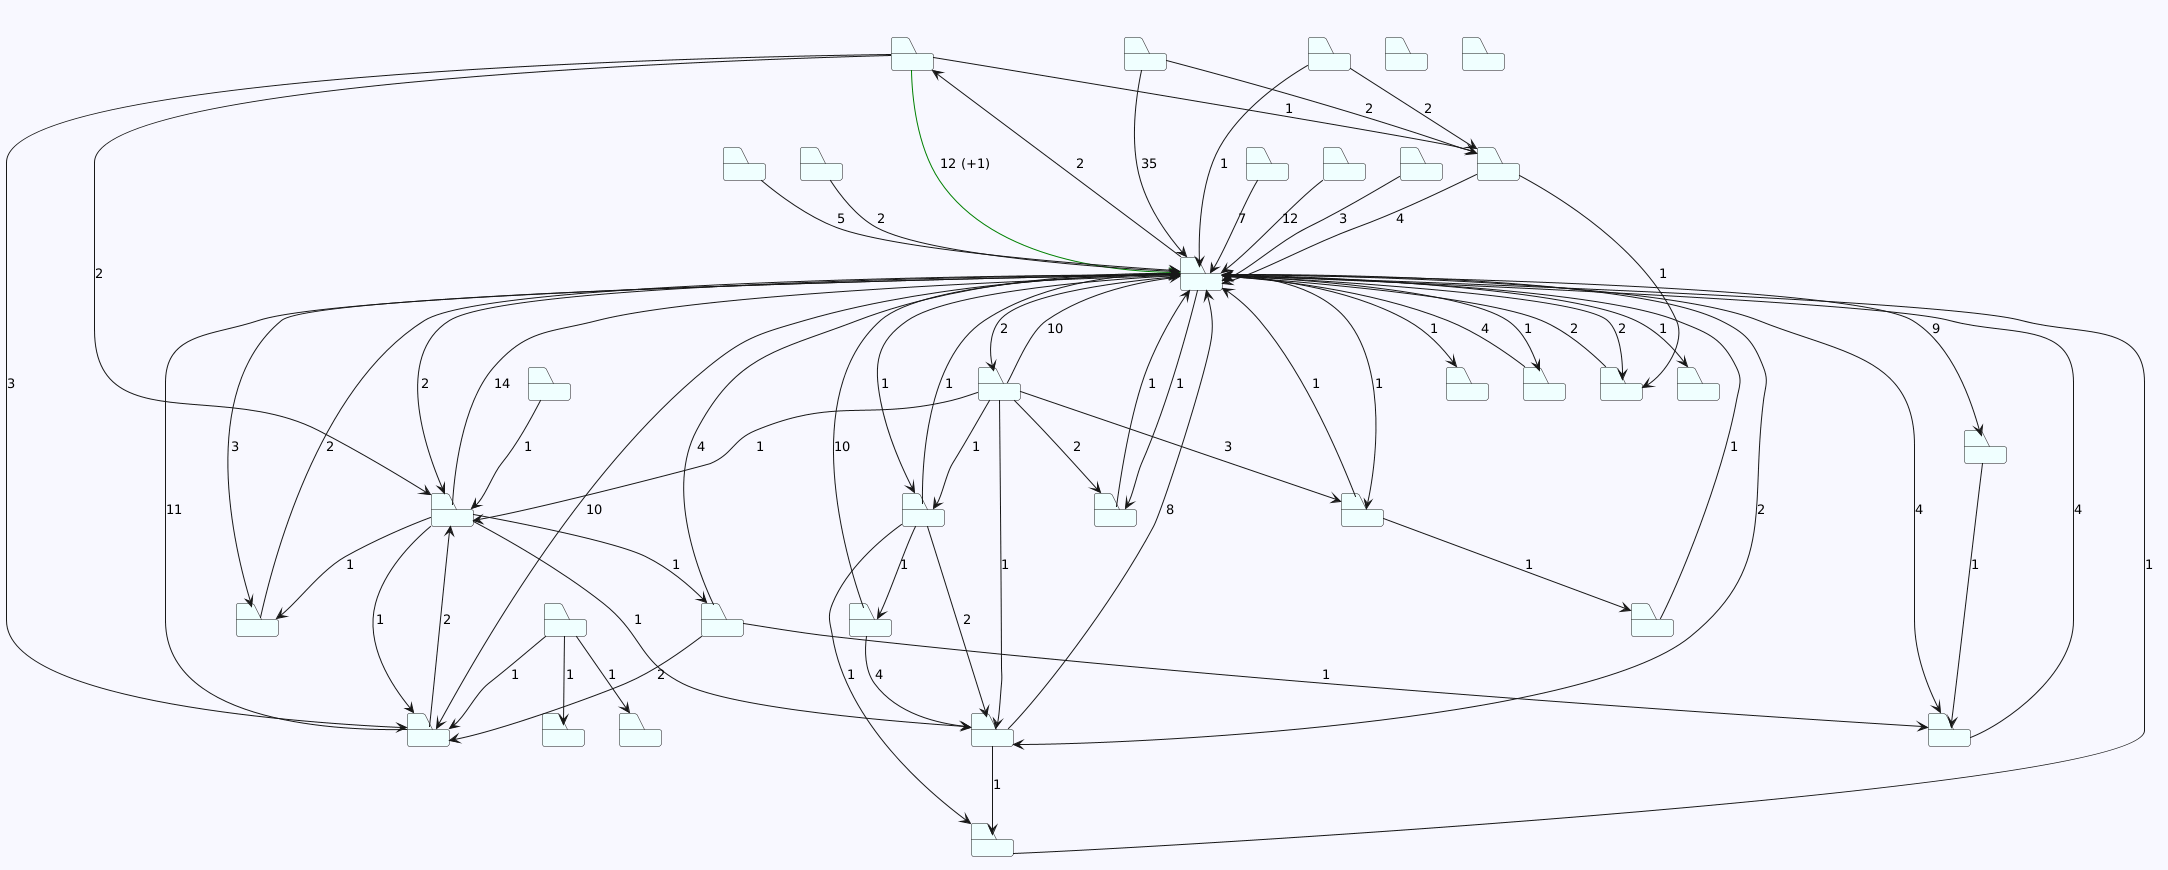

The diagram above was rendered by PlantUML. Its source (embedded in the PNG):
@startuml
skinparam backgroundColor GhostWhite
title zeeguu-api-inside-core
package "core.audio_lessons" #Azure
package "core.model" #Azure
package "core.nlp_pipeline" #Azure
package "core.user_activity_hooks" #Azure
package "core.word_filter" #Azure
package "core.mwe" #Azure
package "core.semantic_vector_api" #Azure
package "core.llm_services" #Azure
package "core.emailer" #Azure
package "core.content_retriever" #Azure
package "core.word_stats" #Azure
package "core.word_scheduling" #Azure
package "core.behavioral_modeling" #Azure
package "core.content_cleaning" #Azure
package "core.events" #Azure
package "core.semantic_search" #Azure
package "core.badges" #Azure
package "core.account_management" #Azure
package "core.leaderboards" #Azure
package "core.tokenization" #Azure
package "core.content_quality" #Azure
package "core.bookmark_quality" #Azure
package "core.language" #Azure
package "core.friends" #Azure
package "core.sql" #Azure
package "core.exercises" #Azure
package "core.ml_models" #Azure
package "core.elastic" #Azure
package "core.user_statistics" #Azure
package "core.feed_handler" #Azure
package "core.content_recommender" #Azure
package "core.bookmark_operations" #Azure
package "core.crowd_translations" #Azure
package "core.translation_services" #Azure
"core.audio_lessons"-->"core.emailer"  : 1
"core.audio_lessons"-->"core.llm_services"  : 2
"core.audio_lessons"-->"core.model" #Green : 12 (+1)
"core.audio_lessons"-->"core.word_scheduling"  : 3
"core.model"-->"core.elastic"  : 2
"core.model"-->"core.semantic_search"  : 1
"core.model"-->"core.content_quality"  : 1
"core.model"-->"core.language"  : 3
"core.model"-->"core.feed_handler"  : 1
"core.model"-->"core.word_scheduling"  : 10
"core.model"-->"core.audio_lessons"  : 2
"core.model"-->"core.content_retriever"  : 2
"core.model"-->"core.llm_services"  : 2
"core.model"-->"core.sql"  : 2
"core.model"-->"core.behavioral_modeling"  : 1
"core.model"-->"core.mwe"  : 9
"core.model"-->"core.content_cleaning"  : 1
"core.model"-->"core.tokenization"  : 4
"core.model"-->"core.bookmark_quality"  : 1

"core.user_activity_hooks"-->"core.model"  : 1
"core.user_activity_hooks"-->"core.emailer"  : 2

"core.mwe"-->"core.tokenization"  : 1
"core.semantic_vector_api"-->"core.model"  : 1
"core.llm_services"-->"core.bookmark_operations"  : 1
"core.llm_services"-->"core.language"  : 1
"core.llm_services"-->"core.elastic"  : 1
"core.llm_services"-->"core.model"  : 14
"core.llm_services"-->"core.word_scheduling"  : 1
"core.emailer"-->"core.model"  : 4
"core.emailer"-->"core.sql"  : 1
"core.content_retriever"-->"core.content_quality"  : 3
"core.content_retriever"-->"core.content_cleaning"  : 2
"core.content_retriever"-->"core.llm_services"  : 1
"core.content_retriever"-->"core.elastic"  : 1
"core.content_retriever"-->"core.semantic_search"  : 1
"core.content_retriever"-->"core.model"  : 10

"core.word_scheduling"-->"core.model"  : 11
"core.word_scheduling"-->"core.llm_services"  : 2

"core.content_cleaning"-->"core.model"  : 1

"core.semantic_search"-->"core.elastic"  : 2
"core.semantic_search"-->"core.content_recommender"  : 1
"core.semantic_search"-->"core.model"  : 1
"core.semantic_search"-->"core.semantic_vector_api"  : 1
"core.badges"-->"core.model"  : 7
"core.account_management"-->"core.model"  : 35
"core.account_management"-->"core.emailer"  : 2
"core.leaderboards"-->"core.model"  : 12
"core.tokenization"-->"core.model"  : 4
"core.content_quality"-->"core.model"  : 1
"core.content_quality"-->"core.ml_models"  : 1
"core.bookmark_quality"-->"core.model"  : 4
"core.language"-->"core.model"  : 2
"core.friends"-->"core.model"  : 3
"core.sql"-->"core.model"  : 2
"core.exercises"-->"core.word_stats"  : 1
"core.exercises"-->"core.word_filter"  : 1
"core.exercises"-->"core.word_scheduling"  : 1
"core.ml_models"-->"core.model"  : 1
"core.elastic"-->"core.model"  : 8
"core.elastic"-->"core.semantic_vector_api"  : 1
"core.user_statistics"-->"core.model"  : 5

"core.content_recommender"-->"core.elastic"  : 4
"core.content_recommender"-->"core.model"  : 10
"core.bookmark_operations"-->"core.model"  : 4
"core.bookmark_operations"-->"core.tokenization"  : 1
"core.bookmark_operations"-->"core.word_scheduling"  : 2
"core.crowd_translations"-->"core.model"  : 2
"core.translation_services"-->"core.llm_services"  : 1
@enduml